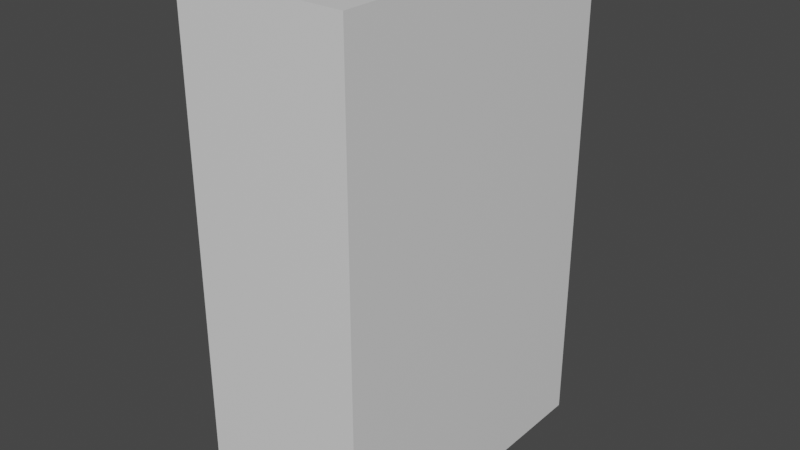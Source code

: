 # Source: Lighter.blend  (saved by Blender 2.93.21; exported with 4.5.12 LTS)
import bpy
from mathutils import Matrix  # noqa: F401  (used for matrix-valued properties, if any)

bpy.ops.wm.read_factory_settings(use_empty=True)
scene = bpy.context.scene
scene.name = 'Scene'

# ---- collections
col_collection = bpy.data.collections.new('Collection'); scene.collection.children.link(col_collection)

# ---- materials (node trees are filled in below, after node groups)
mat_material = bpy.data.materials.new('Material')
mat_material.alpha_threshold = 0.0
mat_material.use_transparent_shadow = False
mat_material.line_color = (0.0, 0.0, 0.0, 1.0)

# ---- material node trees
mat_material.use_nodes = True; mat_material.node_tree.nodes.clear()
_N = mat_material.node_tree.nodes; _L = mat_material.node_tree.links
n0 = _N.new('ShaderNodeOutputMaterial'); n0.name = 'Material Output'; n0.location = (300, 300)
n1 = _N.new('ShaderNodeBsdfPrincipled'); n1.name = 'Principled BSDF'; n1.location = (10, 300)
n1.distribution = 'GGX'
n1.subsurface_method = 'BURLEY'
n1.inputs[2].default_value = 0.4
n1.inputs[3].default_value = 1.45
n1.inputs[27].default_value = (0.0, 0.0, 0.0, 1.0)
n1.inputs[28].default_value = 1.0
_L.new(n1.outputs[0], n0.inputs[0])
n0.is_active_output = True

# ---- world
world_world = bpy.data.worlds.new('World'); scene.world = world_world
world_world.use_nodes = True; world_world.node_tree.nodes.clear()
_N = world_world.node_tree.nodes; _L = world_world.node_tree.links
n0 = _N.new('ShaderNodeOutputWorld'); n0.name = 'World Output'; n0.location = (300, 300)
n1 = _N.new('ShaderNodeBackground'); n1.name = 'Background'; n1.location = (10, 300)
n1.inputs[0].default_value = (0.05088, 0.05088, 0.05088, 1.0)
_L.new(n1.outputs[0], n0.inputs[0])
n0.is_active_output = True
world_world.color = (0.05088, 0.05088, 0.05088)
world_world.use_sun_shadow = False
world_world.sun_shadow_jitter_overblur = 0.0

# ---- meshes
me_cube = bpy.data.meshes.new('Cube')
me_cube.from_pydata([(1.0, 1.0, -1.0), (1.0, -1.0, -1.0), (-1.0, 1.0, -1.0), (-1.0, -1.0, -1.0), (0.4868, 0.3833, 0.343), (-0.4868, -0.3833, 0.343), (0.4868, -0.3833, 0.343), (-0.4868, 0.3833, 0.343), (-1.0, 1.0, 0.343), (1.0, 1.0, 0.343), (1.0, -1.0, 0.343), (-1.0, -1.0, 0.343), (-0.4232, 0.3198, 0.5886), (0.4232, 0.3198, 0.5886), (0.4232, -0.3198, 0.5886), (-0.4232, -0.3198, 0.5886), (-0.4868, 0.3833, 0.5886), (0.4868, 0.3833, 0.5886), (0.4868, -0.3833, 0.5886), (-0.4868, -0.3833, 0.5886), (-0.4232, 0.3198, 0.3863), (0.4232, 0.3198, 0.3863), (0.4232, -0.3198, 0.3863), (-0.4232, -0.3198, 0.3863)], [], [(2, 0, 1, 3), (2, 8, 9, 0), (0, 9, 10, 1), (3, 11, 8, 2), (1, 10, 11, 3), (7, 5, 19, 16), (10, 9, 4, 6), (8, 11, 5, 7), (9, 8, 7, 4), (11, 10, 6, 5), (12, 15, 23, 20), (4, 7, 16, 17), (5, 6, 18, 19), (6, 4, 17, 18), (12, 13, 17, 16), (13, 14, 18, 17), (15, 12, 16, 19), (14, 15, 19, 18), (20, 23, 22, 21), (13, 12, 20, 21), (15, 14, 22, 23), (14, 13, 21, 22)])
_uv = me_cube.uv_layers.new(name='UVMap')
_uv.uv.foreach_set('vector', [0.125, 0.5, 0.375, 0.5, 0.375, 0.75, 0.125, 0.75, 0.375, 0.25, 0.5429, 0.25, 0.5429, 0.5, 0.375, 0.5, 0.375, 0.5, 0.5429, 0.5, 0.5429, 0.75, 0.375, 0.75, 0.375, 0.0, 0.5429, 0.0, 0.5429, 0.25, 0.375, 0.25, 0.375, 0.75, 0.5429, 0.75, 0.5429, 1.0, 0.375, 1.0, 0.5429, 0.2896, 0.5429, 0.217, 0.5429, 0.217, 0.5429, 0.2896, 0.5429, 0.75, 0.5429, 0.5, 0.5429, 0.4604, 0.5429, 0.533, 0.5429, 0.25, 0.5429, 0.0, 0.5429, 0.217, 0.5429, 0.2896, 0.5429, 0.5, 0.5429, 0.25, 0.5429, 0.2896, 0.5429, 0.4604, 0.5429, 0.0, 0.5429, 0.75, 0.5429, 0.533, 0.5429, 0.217, 0.5429, 0.2969, 0.5429, 0.2415, 0.5429, 0.2415, 0.5429, 0.2969, 0.5429, 0.4604, 0.5429, 0.2896, 0.5429, 0.2896, 0.5429, 0.4604, 0.5429, 0.217, 0.5429, 0.533, 0.5429, 0.533, 0.5429, 0.217, 0.5429, 0.533, 0.5429, 0.4604, 0.5429, 0.4604, 0.5429, 0.533, 0.5429, 0.2969, 0.5429, 0.4531, 0.5429, 0.4604, 0.5429, 0.2896, 0.5429, 0.4531, 0.5429, 0.5085, 0.5429, 0.533, 0.5429, 0.4604, 0.5429, 0.2415, 0.5429, 0.2969, 0.5429, 0.2896, 0.5429, 0.217, 0.5429, 0.5085, 0.5429, 0.2415, 0.5429, 0.217, 0.5429, 0.533, 0.5429, 0.2969, 0.5429, 0.2415, 0.5429, 0.5085, 0.5429, 0.4531, 0.5429, 0.4531, 0.5429, 0.2969, 0.5429, 0.2969, 0.5429, 0.4531, 0.5429, 0.2415, 0.5429, 0.5085, 0.5429, 0.5085, 0.5429, 0.2415, 0.5429, 0.5085, 0.5429, 0.4531, 0.5429, 0.4531, 0.5429, 0.5085])
me_cube.materials.append(mat_material)
me_cube.use_remesh_preserve_volume = False
me_cube.use_remesh_preserve_attributes = False
me_cube.use_mirror_vertex_groups = False
me_cube.update()
me_cube_001 = bpy.data.meshes.new('Cube.001')
me_cube_001.from_pydata([(1.0, 1.0, 1.0), (1.0, -1.0, 1.0), (-1.0, 1.0, 1.0), (-1.0, -1.0, 1.0), (0.9607, 0.9607, 0.343), (-0.9607, -0.9607, 0.343), (0.9607, -0.9607, 0.343), (-0.9607, 0.9607, 0.343), (-1.0, 1.0, 0.343), (1.0, 1.0, 0.343), (1.0, -1.0, 0.343), (-1.0, -1.0, 0.343), (-0.9607, 0.9607, 0.9428), (0.9607, 0.9607, 0.9428), (0.9607, -0.9607, 0.9428), (-0.9607, -0.9607, 0.9428)], [], [(0, 2, 3, 1), (10, 1, 3, 11), (11, 3, 2, 8), (9, 0, 1, 10), (8, 2, 0, 9), (6, 5, 15, 14), (4, 7, 8, 9), (6, 4, 9, 10), (7, 5, 11, 8), (5, 6, 10, 11), (12, 13, 14, 15), (4, 6, 14, 13), (5, 7, 12, 15), (7, 4, 13, 12)])
_uv = me_cube_001.uv_layers.new(name='UVMap')
_uv.uv.foreach_set('vector', [0.625, 0.5, 0.875, 0.5, 0.875, 0.75, 0.625, 0.75, 0.5429, 0.75, 0.625, 0.75, 0.625, 1.0, 0.5429, 1.0, 0.5429, 0.0, 0.625, 0.0, 0.625, 0.25, 0.5429, 0.25, 0.5429, 0.5, 0.625, 0.5, 0.625, 0.75, 0.5429, 0.75, 0.5429, 0.25, 0.625, 0.25, 0.625, 0.5, 0.5429, 0.5, 0.5429, 0.7321, 0.5429, 0.01789, 0.5429, 0.01789, 0.5429, 0.7321, 0.5429, 0.4982, 0.5429, 0.2518, 0.5429, 0.25, 0.5429, 0.5, 0.5429, 0.7321, 0.5429, 0.4982, 0.5429, 0.5, 0.5429, 0.75, 0.5429, 0.2518, 0.5429, 0.01789, 0.5429, 0.0, 0.5429, 0.25, 0.5429, 0.01789, 0.5429, 0.7321, 0.5429, 0.75, 0.5429, 0.0, 0.5429, 0.2518, 0.5429, 0.4982, 0.5429, 0.7321, 0.5429, 0.01789, 0.5429, 0.4982, 0.5429, 0.7321, 0.5429, 0.7321, 0.5429, 0.4982, 0.5429, 0.01789, 0.5429, 0.2518, 0.5429, 0.2518, 0.5429, 0.01789, 0.5429, 0.2518, 0.5429, 0.4982, 0.5429, 0.4982, 0.5429, 0.2518])
me_cube_001.materials.append(mat_material)
me_cube_001.use_remesh_preserve_volume = False
me_cube_001.use_remesh_preserve_attributes = False
me_cube_001.use_mirror_vertex_groups = False
me_cube_001.update()

# ---- objects
ob_cube = bpy.data.objects.new('Cube', me_cube)
ob_cube_001 = bpy.data.objects.new('Cube.001', me_cube_001)

# ---- transforms, parenting, visibility, modifiers, constraints
ob_cube.location = (0.0, 0.0, 0.0)
ob_cube.scale = (0.4659, 0.8783, 1.363)
ob_cube.lock_rotations_4d = False
ob_cube.empty_display_type = 'ARROWS'
ob_cube.lineart.crease_threshold = 0.0
ob_cube_001.location = (0.0, 0.0, 0.0)
ob_cube_001.scale = (0.4659, 0.8783, 1.363)
ob_cube_001.lock_rotations_4d = False
ob_cube_001.empty_display_type = 'ARROWS'
ob_cube_001.lineart.crease_threshold = 0.0

# ---- collection membership
col_collection.objects.link(ob_cube)
col_collection.objects.link(ob_cube_001)

# ---- scene / render settings (as saved in the file)
scene.frame_start = 1; scene.frame_end = 250; scene.frame_set(1)
scene.render.engine = 'BLENDER_EEVEE_NEXT'
scene.cycles.use_denoising = False
scene.cycles.samples = 128
scene.cycles.sampling_pattern = 'TABULATED_SOBOL'
scene.cycles.use_adaptive_sampling = False
scene.cycles.use_light_tree = False
scene.view_settings.view_transform = 'Filmic'
bpy.context.view_layer.update()

# ---- added for rendering (the .blend has no active camera and no usable light): camera, sun
cam_auto = bpy.data.cameras.new('AutoCamera')
cam_auto.lens = 50.0
cam_auto.sensor_width = 36.0
cam_auto.clip_end = 1000.0
ob_auto_camera = bpy.data.objects.new('AutoCamera', cam_auto)
scene.collection.objects.link(ob_auto_camera)
ob_auto_camera.location = (3.12189, -3.74626, 2.49751)
ob_auto_camera.rotation_euler = (1.09748, -7.21219e-08, 0.694738)
scene.camera = ob_auto_camera
light_auto_sun = bpy.data.lights.new('AutoSun', 'SUN')
light_auto_sun.energy = 3.0
light_auto_sun.angle = 0.0523599
ob_auto_sun = bpy.data.objects.new('AutoSun', light_auto_sun)
scene.collection.objects.link(ob_auto_sun)
ob_auto_sun.rotation_euler = (0.872665, 0.174533, 0.523599)
bpy.context.view_layer.update()
